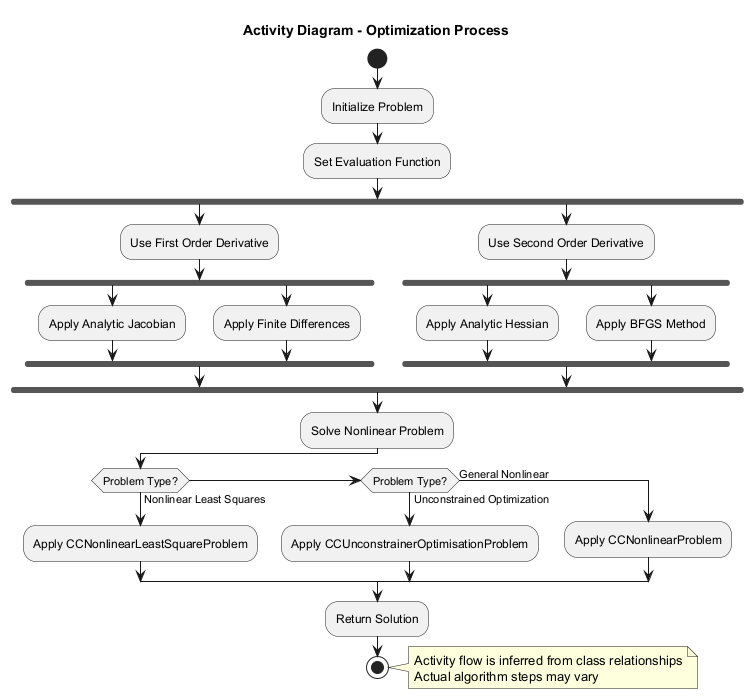

The diagram above was rendered by PlantUML. Its source (embedded in the PNG):
@startuml
title Activity Diagram - Optimization Process

start
:Initialize Problem;
:Set Evaluation Function;

fork
  :Use First Order Derivative;
  fork
    :Apply Analytic Jacobian;
  fork again
    :Apply Finite Differences;
  end fork
fork again
  :Use Second Order Derivative;
  fork
    :Apply Analytic Hessian;
  fork again
    :Apply BFGS Method;
  end fork
end fork

:Solve Nonlinear Problem;

if (Problem Type?) then (Nonlinear Least Squares)
  :Apply CCNonlinearLeastSquareProblem;
else if (Problem Type?) then (Unconstrained Optimization)
  :Apply CCUnconstrainerOptimisationProblem;
else (General Nonlinear)
  :Apply CCNonlinearProblem;
endif

:Return Solution;
stop

note right
  Activity flow is inferred from class relationships
  Actual algorithm steps may vary
end note
@enduml